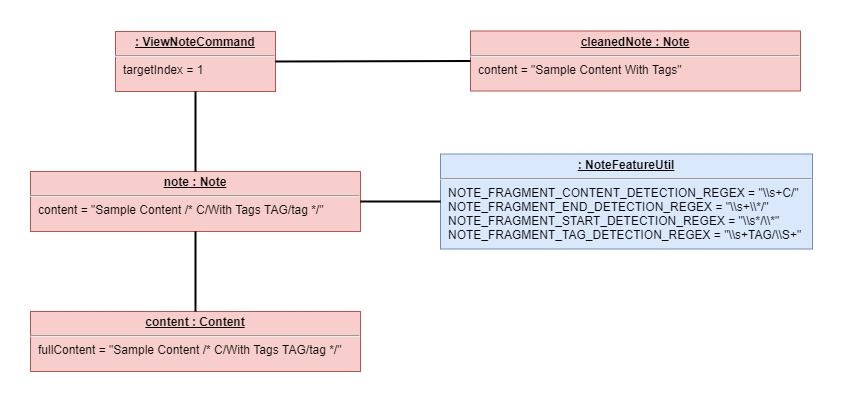

The diagram above was exported from draw.io. Its source (the exported page's mxGraphModel, read from the mxfile embedded in the PNG):
<mxGraphModel dx="904" dy="400" grid="1" gridSize="10" guides="1" tooltips="1" connect="1" arrows="1" fold="1" page="1" pageScale="1" pageWidth="850" pageHeight="1100" background="#ffffff" math="0" shadow="0">
  <root>
    <mxCell id="0" />
    <mxCell id="1" parent="0" />
    <mxCell id="HnJ68ol4z9XdbKAoamTw-41" value="&lt;p style=&quot;margin: 0px ; margin-top: 4px ; text-align: center ; text-decoration: underline&quot;&gt;&lt;b&gt;note : Note&lt;/b&gt;&lt;/p&gt;&lt;hr&gt;&lt;p style=&quot;margin: 0px ; margin-left: 8px&quot;&gt;content = &quot;Sample Content /* C/With Tags TAG/tag */&quot;&lt;/p&gt;" style="verticalAlign=top;align=left;overflow=fill;fontSize=12;fontFamily=Helvetica;html=1;strokeColor=#b85450;fillColor=#f8cecc;gradientColor=none;spacingLeft=4;spacingRight=4;" vertex="1" parent="1">
      <mxGeometry x="150" y="140" width="330" height="60" as="geometry" />
    </mxCell>
    <mxCell id="HnJ68ol4z9XdbKAoamTw-42" value="&lt;p style=&quot;margin: 4px 0px 0px ; text-align: center&quot;&gt;&lt;b&gt;&lt;u&gt;: NoteFeatureUtil&lt;/u&gt;&lt;/b&gt;&lt;/p&gt;&lt;hr&gt;&lt;p style=&quot;margin: 0px ; margin-left: 8px&quot;&gt;NOTE_FRAGMENT_CONTENT_DETECTION_REGEX = &quot;\\s+C/&quot;&lt;br style=&quot;padding: 0px ; margin: 0px&quot;&gt;NOTE_FRAGMENT_END_DETECTION_REGEX = &quot;\\s+\\*/&quot;&lt;br style=&quot;padding: 0px ; margin: 0px&quot;&gt;NOTE_FRAGMENT_START_DETECTION_REGEX = &quot;\\s*/\\*&quot;&lt;br style=&quot;padding: 0px ; margin: 0px&quot;&gt;NOTE_FRAGMENT_TAG_DETECTION_REGEX = &quot;\\s+TAG/\\S+&quot;&lt;br&gt;&lt;/p&gt;" style="verticalAlign=top;align=left;overflow=fill;fontSize=12;fontFamily=Helvetica;html=1;fontStyle=0;strokeColor=#6c8ebf;fillColor=#dae8fc;gradientColor=none;spacingLeft=4;spacingRight=4;" vertex="1" parent="1">
      <mxGeometry x="560" y="122.5" width="372" height="95" as="geometry" />
    </mxCell>
    <mxCell id="HnJ68ol4z9XdbKAoamTw-43" value="&lt;p style=&quot;margin: 0px ; margin-top: 4px ; text-align: center ; text-decoration: underline&quot;&gt;&lt;b&gt;content : Content&lt;/b&gt;&lt;/p&gt;&lt;hr&gt;&lt;p style=&quot;margin: 0px ; margin-left: 8px&quot;&gt;fullContent = &quot;Sample Content /* C/With Tags TAG/tag */&quot;&lt;/p&gt;" style="verticalAlign=top;align=left;overflow=fill;fontSize=12;fontFamily=Helvetica;html=1;strokeColor=#b85450;fillColor=#f8cecc;gradientColor=none;spacingLeft=4;spacingRight=4;" vertex="1" parent="1">
      <mxGeometry x="150" y="280" width="330" height="60" as="geometry" />
    </mxCell>
    <mxCell id="HnJ68ol4z9XdbKAoamTw-44" value="" style="endArrow=none;startArrow=none;endFill=0;startFill=0;html=1;labelBackgroundColor=none;strokeWidth=2;exitX=0.5;exitY=1;exitDx=0;exitDy=0;entryX=0.5;entryY=0;entryDx=0;entryDy=0;" edge="1" parent="1" source="HnJ68ol4z9XdbKAoamTw-41" target="HnJ68ol4z9XdbKAoamTw-43">
      <mxGeometry width="160" relative="1" as="geometry">
        <mxPoint x="344.5" y="260" as="sourcePoint" />
        <mxPoint x="504.5" y="260" as="targetPoint" />
      </mxGeometry>
    </mxCell>
    <mxCell id="HnJ68ol4z9XdbKAoamTw-45" value="" style="endArrow=none;startArrow=none;endFill=0;startFill=0;html=1;labelBackgroundColor=none;strokeWidth=2;exitX=1;exitY=0.5;exitDx=0;exitDy=0;entryX=0;entryY=0.5;entryDx=0;entryDy=0;" edge="1" parent="1" source="HnJ68ol4z9XdbKAoamTw-41" target="HnJ68ol4z9XdbKAoamTw-42">
      <mxGeometry width="160" relative="1" as="geometry">
        <mxPoint x="354.5" y="270" as="sourcePoint" />
        <mxPoint x="514.5" y="270" as="targetPoint" />
      </mxGeometry>
    </mxCell>
    <mxCell id="HnJ68ol4z9XdbKAoamTw-46" value="&lt;p style=&quot;margin: 0px ; margin-top: 4px ; text-align: center ; text-decoration: underline&quot;&gt;&lt;b&gt;: ViewNoteCommand&lt;/b&gt;&lt;/p&gt;&lt;hr&gt;&lt;p style=&quot;margin: 0px ; margin-left: 8px&quot;&gt;targetIndex = 1&lt;/p&gt;" style="verticalAlign=top;align=left;overflow=fill;fontSize=12;fontFamily=Helvetica;html=1;strokeColor=#b85450;fillColor=#f8cecc;gradientColor=none;spacingLeft=4;spacingRight=4;" vertex="1" parent="1">
      <mxGeometry x="235" width="160" height="60" as="geometry" />
    </mxCell>
    <mxCell id="HnJ68ol4z9XdbKAoamTw-47" value="" style="endArrow=none;startArrow=none;endFill=0;startFill=0;html=1;labelBackgroundColor=none;strokeWidth=2;exitX=0.5;exitY=1;exitDx=0;exitDy=0;entryX=0.5;entryY=0;entryDx=0;entryDy=0;" edge="1" parent="1" source="HnJ68ol4z9XdbKAoamTw-46" target="HnJ68ol4z9XdbKAoamTw-41">
      <mxGeometry width="160" relative="1" as="geometry">
        <mxPoint x="325" y="210" as="sourcePoint" />
        <mxPoint x="325" y="290" as="targetPoint" />
      </mxGeometry>
    </mxCell>
    <mxCell id="HnJ68ol4z9XdbKAoamTw-48" value="&lt;p style=&quot;margin: 0px ; margin-top: 4px ; text-align: center ; text-decoration: underline&quot;&gt;&lt;b&gt;cleanedNote : Note&lt;/b&gt;&lt;/p&gt;&lt;hr&gt;&lt;p style=&quot;margin: 0px ; margin-left: 8px&quot;&gt;content = &quot;Sample Content With Tags&quot;&lt;/p&gt;" style="verticalAlign=top;align=left;overflow=fill;fontSize=12;fontFamily=Helvetica;html=1;strokeColor=#b85450;fillColor=#f8cecc;gradientColor=none;spacingLeft=4;spacingRight=4;" vertex="1" parent="1">
      <mxGeometry x="590" y="-0.5" width="330" height="60" as="geometry" />
    </mxCell>
    <mxCell id="HnJ68ol4z9XdbKAoamTw-49" value="" style="endArrow=none;startArrow=none;endFill=0;startFill=0;html=1;labelBackgroundColor=none;strokeWidth=2;exitX=1;exitY=0.5;exitDx=0;exitDy=0;entryX=0;entryY=0.5;entryDx=0;entryDy=0;" edge="1" parent="1" source="HnJ68ol4z9XdbKAoamTw-46" target="HnJ68ol4z9XdbKAoamTw-48">
      <mxGeometry width="160" relative="1" as="geometry">
        <mxPoint x="490" y="179.99999999999977" as="sourcePoint" />
        <mxPoint x="570" y="179.99999999999977" as="targetPoint" />
      </mxGeometry>
    </mxCell>
  </root>
</mxGraphModel>